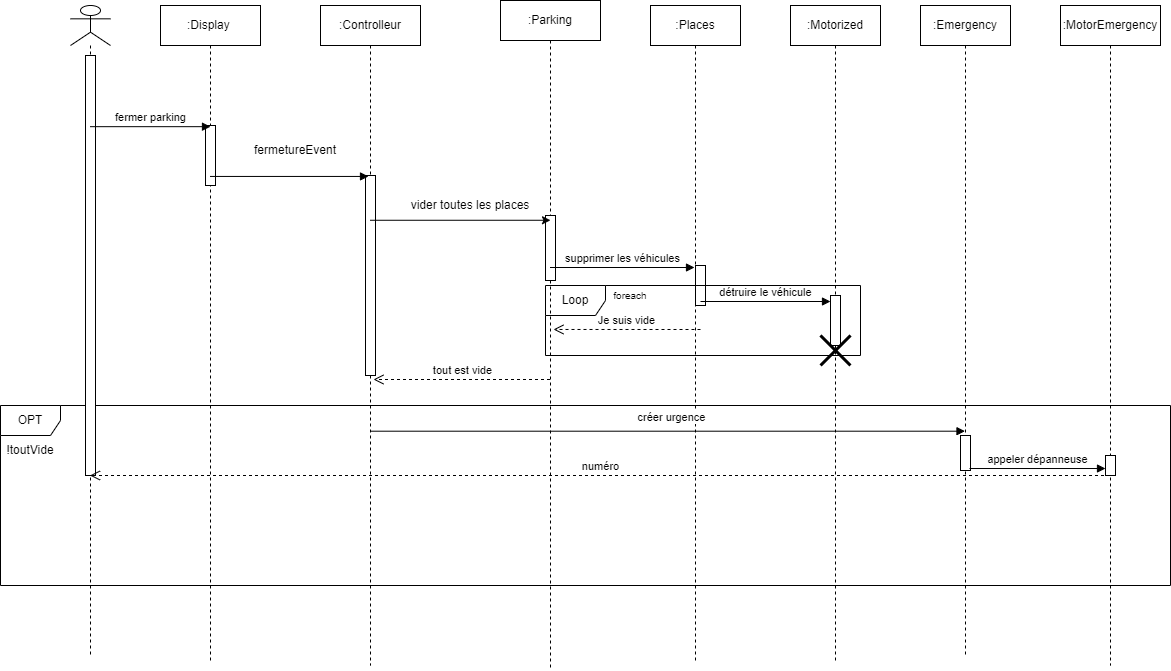

The diagram above was exported from draw.io. Its source (the exported page's mxGraphModel, read from the mxfile embedded in the PNG):
<mxGraphModel dx="2249" dy="794" grid="1" gridSize="10" guides="1" tooltips="1" connect="1" arrows="1" fold="1" page="1" pageScale="1" pageWidth="827" pageHeight="1169" math="0" shadow="0">
  <root>
    <mxCell id="0" />
    <mxCell id="1" parent="0" />
    <mxCell id="FOzUCF40T7bS0s7W_6B0-1" value=":Places" style="shape=umlLifeline;perimeter=lifelinePerimeter;whiteSpace=wrap;html=1;container=1;collapsible=0;recursiveResize=0;outlineConnect=0;" parent="1" vertex="1">
      <mxGeometry x="620" y="30" width="90" height="655" as="geometry" />
    </mxCell>
    <mxCell id="FOzUCF40T7bS0s7W_6B0-31" value="" style="html=1;points=[];perimeter=orthogonalPerimeter;" parent="FOzUCF40T7bS0s7W_6B0-1" vertex="1">
      <mxGeometry x="45" y="260" width="10" height="40" as="geometry" />
    </mxCell>
    <mxCell id="7zCCc_CPmnvt2IJbQbHR-1" value="Loop" style="shape=umlFrame;whiteSpace=wrap;html=1;" vertex="1" parent="FOzUCF40T7bS0s7W_6B0-1">
      <mxGeometry x="-105" y="280" width="315" height="70" as="geometry" />
    </mxCell>
    <mxCell id="7zCCc_CPmnvt2IJbQbHR-2" value="&lt;font style=&quot;font-size: 10px;&quot;&gt;foreach&lt;/font&gt;" style="text;html=1;strokeColor=none;fillColor=none;align=center;verticalAlign=middle;whiteSpace=wrap;rounded=0;" vertex="1" parent="FOzUCF40T7bS0s7W_6B0-1">
      <mxGeometry x="-50" y="280" width="60" height="20" as="geometry" />
    </mxCell>
    <mxCell id="FOzUCF40T7bS0s7W_6B0-2" value=":Parking" style="shape=umlLifeline;perimeter=lifelinePerimeter;whiteSpace=wrap;html=1;container=1;collapsible=0;recursiveResize=0;outlineConnect=0;" parent="1" vertex="1">
      <mxGeometry x="470" y="25" width="100" height="670" as="geometry" />
    </mxCell>
    <mxCell id="FOzUCF40T7bS0s7W_6B0-30" value="" style="html=1;points=[];perimeter=orthogonalPerimeter;" parent="FOzUCF40T7bS0s7W_6B0-2" vertex="1">
      <mxGeometry x="45" y="215" width="10" height="65" as="geometry" />
    </mxCell>
    <mxCell id="FOzUCF40T7bS0s7W_6B0-3" value=":Controlleur" style="shape=umlLifeline;perimeter=lifelinePerimeter;whiteSpace=wrap;html=1;container=1;collapsible=0;recursiveResize=0;outlineConnect=0;" parent="1" vertex="1">
      <mxGeometry x="290" y="30" width="100" height="660" as="geometry" />
    </mxCell>
    <mxCell id="FOzUCF40T7bS0s7W_6B0-29" value="" style="html=1;points=[];perimeter=orthogonalPerimeter;" parent="FOzUCF40T7bS0s7W_6B0-3" vertex="1">
      <mxGeometry x="45" y="170" width="10" height="200" as="geometry" />
    </mxCell>
    <mxCell id="FOzUCF40T7bS0s7W_6B0-17" value="OPT" style="shape=umlFrame;whiteSpace=wrap;html=1;" parent="FOzUCF40T7bS0s7W_6B0-3" vertex="1">
      <mxGeometry x="-320" y="400" width="1170" height="180" as="geometry" />
    </mxCell>
    <mxCell id="FOzUCF40T7bS0s7W_6B0-18" value="!toutVide" style="text;html=1;strokeColor=none;fillColor=none;align=center;verticalAlign=middle;whiteSpace=wrap;rounded=0;" parent="FOzUCF40T7bS0s7W_6B0-3" vertex="1">
      <mxGeometry x="-320" y="430" width="60" height="30" as="geometry" />
    </mxCell>
    <mxCell id="FOzUCF40T7bS0s7W_6B0-4" value=":Display&amp;nbsp;&lt;span style=&quot;color: rgba(0, 0, 0, 0); font-family: monospace; font-size: 0px; text-align: start;&quot;&gt;%3CmxGraphModel%3E%3Croot%3E%3CmxCell%20id%3D%220%22%2F%3E%3CmxCell%20id%3D%221%22%20parent%3D%220%22%2F%3E%3CmxCell%20id%3D%222%22%20value%3D%22%22%20style%3D%22html%3D1%3Bpoints%3D%5B%5D%3Bperimeter%3DorthogonalPerimeter%3B%22%20vertex%3D%221%22%20parent%3D%221%22%3E%3CmxGeometry%20x%3D%2280%22%20y%3D%22120%22%20width%3D%2210%22%20height%3D%2260%22%20as%3D%22geometry%22%2F%3E%3C%2FmxCell%3E%3C%2Froot%3E%3C%2FmxGraphModel%3E&lt;/span&gt;" style="shape=umlLifeline;perimeter=lifelinePerimeter;whiteSpace=wrap;html=1;container=1;collapsible=0;recursiveResize=0;outlineConnect=0;" parent="1" vertex="1">
      <mxGeometry x="130" y="30" width="100" height="655" as="geometry" />
    </mxCell>
    <mxCell id="FOzUCF40T7bS0s7W_6B0-28" value="" style="html=1;points=[];perimeter=orthogonalPerimeter;" parent="FOzUCF40T7bS0s7W_6B0-4" vertex="1">
      <mxGeometry x="45" y="120" width="10" height="60" as="geometry" />
    </mxCell>
    <mxCell id="FOzUCF40T7bS0s7W_6B0-5" value="" style="shape=umlLifeline;participant=umlActor;perimeter=lifelinePerimeter;whiteSpace=wrap;html=1;container=1;collapsible=0;recursiveResize=0;verticalAlign=top;spacingTop=36;outlineConnect=0;" parent="1" vertex="1">
      <mxGeometry x="40" y="30" width="40" height="650" as="geometry" />
    </mxCell>
    <mxCell id="FOzUCF40T7bS0s7W_6B0-26" value="" style="html=1;points=[];perimeter=orthogonalPerimeter;" parent="FOzUCF40T7bS0s7W_6B0-5" vertex="1">
      <mxGeometry x="15" y="50" width="10" height="420" as="geometry" />
    </mxCell>
    <mxCell id="FOzUCF40T7bS0s7W_6B0-9" value="fermer parking" style="html=1;verticalAlign=bottom;endArrow=block;rounded=0;entryX=0.5;entryY=0.185;entryDx=0;entryDy=0;entryPerimeter=0;" parent="1" source="FOzUCF40T7bS0s7W_6B0-5" target="FOzUCF40T7bS0s7W_6B0-4" edge="1">
      <mxGeometry width="80" relative="1" as="geometry">
        <mxPoint x="370" y="410" as="sourcePoint" />
        <mxPoint x="230" y="410" as="targetPoint" />
      </mxGeometry>
    </mxCell>
    <mxCell id="FOzUCF40T7bS0s7W_6B0-10" value="" style="html=1;verticalAlign=bottom;endArrow=block;rounded=0;entryX=0.48;entryY=0.259;entryDx=0;entryDy=0;entryPerimeter=0;" parent="1" source="FOzUCF40T7bS0s7W_6B0-4" target="FOzUCF40T7bS0s7W_6B0-3" edge="1">
      <mxGeometry width="80" relative="1" as="geometry">
        <mxPoint x="370" y="410" as="sourcePoint" />
        <mxPoint x="450" y="410" as="targetPoint" />
      </mxGeometry>
    </mxCell>
    <mxCell id="FOzUCF40T7bS0s7W_6B0-11" value="fermetureEvent" style="text;html=1;strokeColor=none;fillColor=none;align=center;verticalAlign=middle;whiteSpace=wrap;rounded=0;" parent="1" vertex="1">
      <mxGeometry x="220" y="160" width="90" height="30" as="geometry" />
    </mxCell>
    <mxCell id="FOzUCF40T7bS0s7W_6B0-12" value="" style="endArrow=classic;html=1;rounded=0;entryX=0.5;entryY=0.328;entryDx=0;entryDy=0;entryPerimeter=0;" parent="1" source="FOzUCF40T7bS0s7W_6B0-3" target="FOzUCF40T7bS0s7W_6B0-2" edge="1">
      <mxGeometry width="50" height="50" relative="1" as="geometry">
        <mxPoint x="390" y="430" as="sourcePoint" />
        <mxPoint x="440" y="380" as="targetPoint" />
      </mxGeometry>
    </mxCell>
    <mxCell id="FOzUCF40T7bS0s7W_6B0-13" value="vider toutes les places" style="text;html=1;strokeColor=none;fillColor=none;align=center;verticalAlign=middle;whiteSpace=wrap;rounded=0;" parent="1" vertex="1">
      <mxGeometry x="370" y="220" width="140" height="20" as="geometry" />
    </mxCell>
    <mxCell id="FOzUCF40T7bS0s7W_6B0-14" value="supprimer les véhicules" style="html=1;verticalAlign=bottom;endArrow=block;rounded=0;entryX=-0.1;entryY=0.05;entryDx=0;entryDy=0;entryPerimeter=0;" parent="1" source="FOzUCF40T7bS0s7W_6B0-2" target="FOzUCF40T7bS0s7W_6B0-31" edge="1">
      <mxGeometry width="80" relative="1" as="geometry">
        <mxPoint x="370" y="390" as="sourcePoint" />
        <mxPoint x="450" y="390" as="targetPoint" />
      </mxGeometry>
    </mxCell>
    <mxCell id="FOzUCF40T7bS0s7W_6B0-15" value=":Motorized" style="shape=umlLifeline;perimeter=lifelinePerimeter;whiteSpace=wrap;html=1;container=1;collapsible=0;recursiveResize=0;outlineConnect=0;" parent="1" vertex="1">
      <mxGeometry x="760" y="30" width="90" height="655" as="geometry" />
    </mxCell>
    <mxCell id="FOzUCF40T7bS0s7W_6B0-32" value="" style="html=1;points=[];perimeter=orthogonalPerimeter;" parent="FOzUCF40T7bS0s7W_6B0-15" vertex="1">
      <mxGeometry x="40" y="290" width="10" height="50" as="geometry" />
    </mxCell>
    <mxCell id="FOzUCF40T7bS0s7W_6B0-36" value="" style="shape=umlDestroy;whiteSpace=wrap;html=1;strokeWidth=3;" parent="FOzUCF40T7bS0s7W_6B0-15" vertex="1">
      <mxGeometry x="30" y="330" width="30" height="30" as="geometry" />
    </mxCell>
    <mxCell id="FOzUCF40T7bS0s7W_6B0-16" value="détruire le véhicule" style="html=1;verticalAlign=bottom;endArrow=block;rounded=0;" parent="1" edge="1">
      <mxGeometry width="80" relative="1" as="geometry">
        <mxPoint x="670" y="326" as="sourcePoint" />
        <mxPoint x="800" y="326" as="targetPoint" />
      </mxGeometry>
    </mxCell>
    <mxCell id="FOzUCF40T7bS0s7W_6B0-20" value=":Emergency" style="shape=umlLifeline;perimeter=lifelinePerimeter;whiteSpace=wrap;html=1;container=1;collapsible=0;recursiveResize=0;outlineConnect=0;" parent="1" vertex="1">
      <mxGeometry x="890" y="30" width="90" height="650" as="geometry" />
    </mxCell>
    <mxCell id="FOzUCF40T7bS0s7W_6B0-33" value="" style="html=1;points=[];perimeter=orthogonalPerimeter;" parent="FOzUCF40T7bS0s7W_6B0-20" vertex="1">
      <mxGeometry x="40" y="430" width="10" height="35" as="geometry" />
    </mxCell>
    <mxCell id="FOzUCF40T7bS0s7W_6B0-21" value="créer urgence" style="html=1;verticalAlign=bottom;endArrow=block;rounded=0;exitX=0.5;exitY=0.645;exitDx=0;exitDy=0;exitPerimeter=0;" parent="1" source="FOzUCF40T7bS0s7W_6B0-3" target="FOzUCF40T7bS0s7W_6B0-20" edge="1">
      <mxGeometry x="0.0092" y="5" width="80" relative="1" as="geometry">
        <mxPoint x="800" y="400" as="sourcePoint" />
        <mxPoint x="880" y="400" as="targetPoint" />
        <mxPoint x="1" as="offset" />
      </mxGeometry>
    </mxCell>
    <mxCell id="FOzUCF40T7bS0s7W_6B0-22" value=":MotorEmergency" style="shape=umlLifeline;perimeter=lifelinePerimeter;whiteSpace=wrap;html=1;container=1;collapsible=0;recursiveResize=0;outlineConnect=0;" parent="1" vertex="1">
      <mxGeometry x="1030" y="30" width="100" height="660" as="geometry" />
    </mxCell>
    <mxCell id="FOzUCF40T7bS0s7W_6B0-39" value="" style="html=1;points=[];perimeter=orthogonalPerimeter;" parent="FOzUCF40T7bS0s7W_6B0-22" vertex="1">
      <mxGeometry x="45" y="450" width="10" height="20" as="geometry" />
    </mxCell>
    <mxCell id="FOzUCF40T7bS0s7W_6B0-23" value="appeler dépanneuse" style="html=1;verticalAlign=bottom;endArrow=block;rounded=0;exitX=0.9;exitY=0.943;exitDx=0;exitDy=0;exitPerimeter=0;" parent="1" source="FOzUCF40T7bS0s7W_6B0-33" target="FOzUCF40T7bS0s7W_6B0-39" edge="1">
      <mxGeometry width="80" relative="1" as="geometry">
        <mxPoint x="800" y="400" as="sourcePoint" />
        <mxPoint x="880" y="400" as="targetPoint" />
      </mxGeometry>
    </mxCell>
    <mxCell id="FOzUCF40T7bS0s7W_6B0-25" value="numéro" style="html=1;verticalAlign=bottom;endArrow=open;dashed=1;endSize=8;rounded=0;" parent="1" source="FOzUCF40T7bS0s7W_6B0-22" target="FOzUCF40T7bS0s7W_6B0-5" edge="1">
      <mxGeometry relative="1" as="geometry">
        <mxPoint x="650" y="400" as="sourcePoint" />
        <mxPoint x="570" y="400" as="targetPoint" />
        <Array as="points">
          <mxPoint x="1070" y="500" />
        </Array>
      </mxGeometry>
    </mxCell>
    <mxCell id="FOzUCF40T7bS0s7W_6B0-35" value="tout est vide" style="html=1;verticalAlign=bottom;endArrow=open;dashed=1;endSize=8;rounded=0;entryX=0.8;entryY=1.02;entryDx=0;entryDy=0;entryPerimeter=0;" parent="1" source="FOzUCF40T7bS0s7W_6B0-2" target="FOzUCF40T7bS0s7W_6B0-29" edge="1">
      <mxGeometry relative="1" as="geometry">
        <mxPoint x="670" y="355" as="sourcePoint" />
        <mxPoint x="570" y="400" as="targetPoint" />
      </mxGeometry>
    </mxCell>
    <mxCell id="FOzUCF40T7bS0s7W_6B0-37" value="Je suis vide" style="html=1;verticalAlign=bottom;endArrow=open;dashed=1;endSize=8;rounded=0;entryX=0.53;entryY=0.491;entryDx=0;entryDy=0;entryPerimeter=0;" parent="1" target="FOzUCF40T7bS0s7W_6B0-2" edge="1">
      <mxGeometry relative="1" as="geometry">
        <mxPoint x="670" y="354" as="sourcePoint" />
        <mxPoint x="570" y="400" as="targetPoint" />
        <Array as="points" />
      </mxGeometry>
    </mxCell>
  </root>
</mxGraphModel>